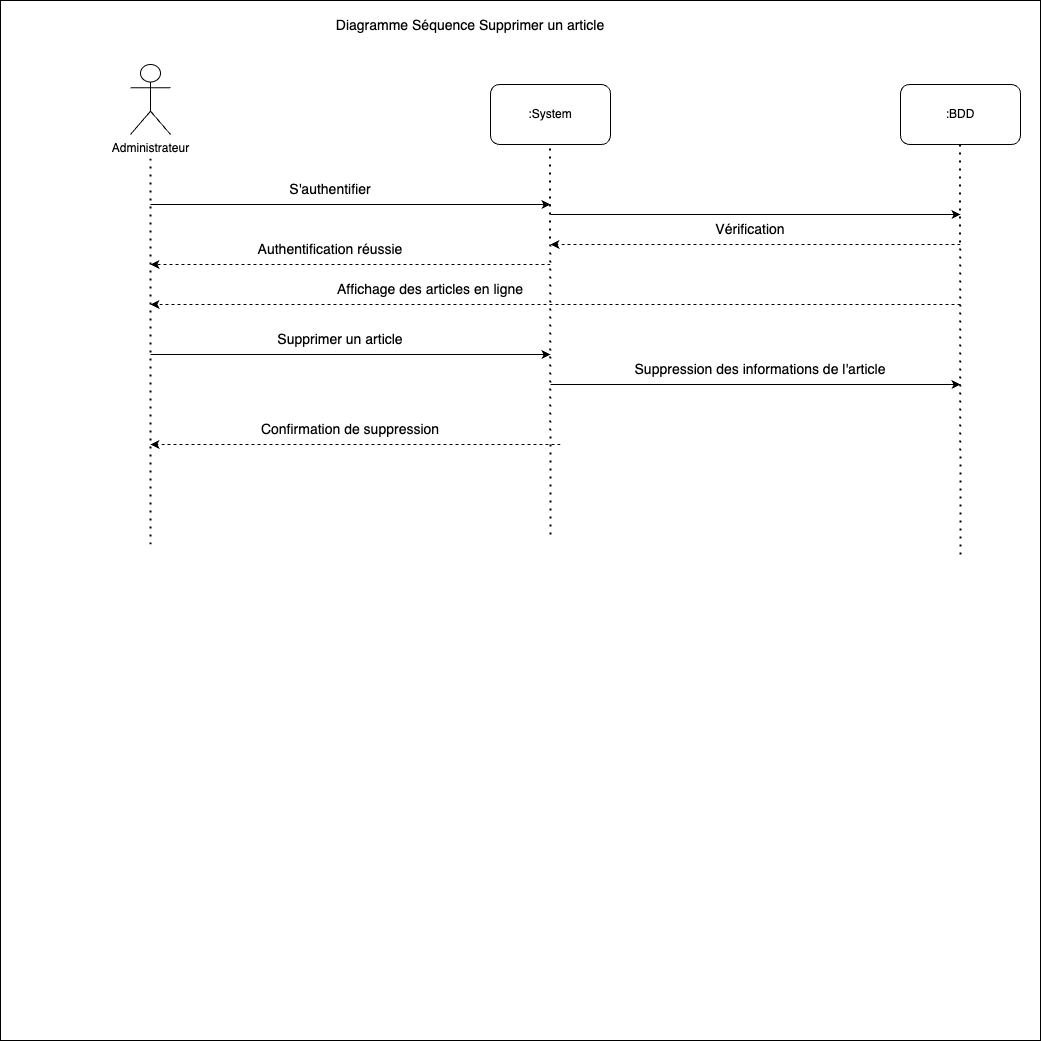

The diagram above was exported from draw.io. Its source (the exported page's mxGraphModel, read from the mxfile embedded in the PNG):
<mxGraphModel dx="1434" dy="1633" grid="1" gridSize="10" guides="1" tooltips="1" connect="1" arrows="1" fold="1" page="1" pageScale="1" pageWidth="1169" pageHeight="827" math="0" shadow="0">
  <root>
    <mxCell id="0" />
    <mxCell id="1" parent="0" />
    <mxCell id="Vf-VRWSFmU3yV3P2Kt6a-1" value="" style="whiteSpace=wrap;html=1;aspect=fixed;" vertex="1" parent="1">
      <mxGeometry x="80" y="-70" width="1040" height="1040" as="geometry" />
    </mxCell>
    <mxCell id="Vf-VRWSFmU3yV3P2Kt6a-2" value="&lt;font style=&quot;font-size: 14px;&quot;&gt;Diagramme Séquence Supprimer un article&lt;/font&gt;" style="text;html=1;strokeColor=none;fillColor=none;align=center;verticalAlign=middle;whiteSpace=wrap;rounded=0;" vertex="1" parent="1">
      <mxGeometry x="390" y="-60" width="320" height="30" as="geometry" />
    </mxCell>
    <mxCell id="Vf-VRWSFmU3yV3P2Kt6a-3" value="Administrateur" style="shape=umlActor;verticalLabelPosition=bottom;verticalAlign=top;html=1;outlineConnect=0;" vertex="1" parent="1">
      <mxGeometry x="210" y="-6" width="40" height="70" as="geometry" />
    </mxCell>
    <mxCell id="Vf-VRWSFmU3yV3P2Kt6a-4" value=":System" style="rounded=1;whiteSpace=wrap;html=1;" vertex="1" parent="1">
      <mxGeometry x="570" y="14" width="120" height="60" as="geometry" />
    </mxCell>
    <mxCell id="Vf-VRWSFmU3yV3P2Kt6a-5" value=":BDD" style="rounded=1;whiteSpace=wrap;html=1;" vertex="1" parent="1">
      <mxGeometry x="980" y="14" width="120" height="60" as="geometry" />
    </mxCell>
    <mxCell id="Vf-VRWSFmU3yV3P2Kt6a-6" value="" style="endArrow=none;dashed=1;html=1;dashPattern=1 3;strokeWidth=2;rounded=0;" edge="1" parent="1">
      <mxGeometry width="50" height="50" relative="1" as="geometry">
        <mxPoint x="230" y="474" as="sourcePoint" />
        <mxPoint x="230" y="84" as="targetPoint" />
      </mxGeometry>
    </mxCell>
    <mxCell id="Vf-VRWSFmU3yV3P2Kt6a-7" value="" style="endArrow=none;dashed=1;html=1;dashPattern=1 3;strokeWidth=2;rounded=0;" edge="1" parent="1">
      <mxGeometry width="50" height="50" relative="1" as="geometry">
        <mxPoint x="630" y="464" as="sourcePoint" />
        <mxPoint x="629.5" y="74" as="targetPoint" />
      </mxGeometry>
    </mxCell>
    <mxCell id="Vf-VRWSFmU3yV3P2Kt6a-8" value="" style="endArrow=none;dashed=1;html=1;dashPattern=1 3;strokeWidth=2;rounded=0;" edge="1" parent="1">
      <mxGeometry width="50" height="50" relative="1" as="geometry">
        <mxPoint x="1040" y="484" as="sourcePoint" />
        <mxPoint x="1039.5" y="74" as="targetPoint" />
      </mxGeometry>
    </mxCell>
    <mxCell id="Vf-VRWSFmU3yV3P2Kt6a-9" value="" style="endArrow=classic;html=1;rounded=0;" edge="1" parent="1">
      <mxGeometry width="50" height="50" relative="1" as="geometry">
        <mxPoint x="230" y="134" as="sourcePoint" />
        <mxPoint x="630" y="134" as="targetPoint" />
      </mxGeometry>
    </mxCell>
    <mxCell id="Vf-VRWSFmU3yV3P2Kt6a-10" value="&lt;font style=&quot;font-size: 14px;&quot;&gt;S'authentifier&lt;/font&gt;" style="text;html=1;strokeColor=none;fillColor=none;align=center;verticalAlign=middle;whiteSpace=wrap;rounded=0;" vertex="1" parent="1">
      <mxGeometry x="360" y="104" width="100" height="30" as="geometry" />
    </mxCell>
    <mxCell id="Vf-VRWSFmU3yV3P2Kt6a-11" value="" style="endArrow=classic;html=1;rounded=0;" edge="1" parent="1">
      <mxGeometry width="50" height="50" relative="1" as="geometry">
        <mxPoint x="630" y="144" as="sourcePoint" />
        <mxPoint x="1040" y="144" as="targetPoint" />
      </mxGeometry>
    </mxCell>
    <mxCell id="Vf-VRWSFmU3yV3P2Kt6a-12" value="" style="endArrow=classic;html=1;rounded=0;dashed=1;" edge="1" parent="1">
      <mxGeometry width="50" height="50" relative="1" as="geometry">
        <mxPoint x="1040" y="174" as="sourcePoint" />
        <mxPoint x="630" y="174" as="targetPoint" />
      </mxGeometry>
    </mxCell>
    <mxCell id="Vf-VRWSFmU3yV3P2Kt6a-13" value="&lt;font style=&quot;font-size: 14px;&quot;&gt;Vérification&lt;/font&gt;" style="text;html=1;strokeColor=none;fillColor=none;align=center;verticalAlign=middle;whiteSpace=wrap;rounded=0;" vertex="1" parent="1">
      <mxGeometry x="780" y="144" width="100" height="30" as="geometry" />
    </mxCell>
    <mxCell id="Vf-VRWSFmU3yV3P2Kt6a-14" value="" style="endArrow=classic;html=1;rounded=0;dashed=1;" edge="1" parent="1">
      <mxGeometry width="50" height="50" relative="1" as="geometry">
        <mxPoint x="630" y="194" as="sourcePoint" />
        <mxPoint x="230" y="194" as="targetPoint" />
      </mxGeometry>
    </mxCell>
    <mxCell id="Vf-VRWSFmU3yV3P2Kt6a-15" value="&lt;font style=&quot;font-size: 14px;&quot;&gt;Authentification réussie&lt;/font&gt;" style="text;html=1;strokeColor=none;fillColor=none;align=center;verticalAlign=middle;whiteSpace=wrap;rounded=0;" vertex="1" parent="1">
      <mxGeometry x="330" y="164" width="160" height="30" as="geometry" />
    </mxCell>
    <mxCell id="Vf-VRWSFmU3yV3P2Kt6a-16" value="" style="endArrow=classic;html=1;rounded=0;dashed=1;" edge="1" parent="1">
      <mxGeometry width="50" height="50" relative="1" as="geometry">
        <mxPoint x="1040" y="234" as="sourcePoint" />
        <mxPoint x="230" y="234" as="targetPoint" />
      </mxGeometry>
    </mxCell>
    <mxCell id="Vf-VRWSFmU3yV3P2Kt6a-17" value="&lt;font style=&quot;font-size: 14px;&quot;&gt;Affichage des articles en ligne&lt;/font&gt;" style="text;html=1;strokeColor=none;fillColor=none;align=center;verticalAlign=middle;whiteSpace=wrap;rounded=0;" vertex="1" parent="1">
      <mxGeometry x="410" y="204" width="200" height="30" as="geometry" />
    </mxCell>
    <mxCell id="Vf-VRWSFmU3yV3P2Kt6a-18" value="" style="endArrow=classic;html=1;rounded=0;" edge="1" parent="1">
      <mxGeometry width="50" height="50" relative="1" as="geometry">
        <mxPoint x="230" y="284" as="sourcePoint" />
        <mxPoint x="630" y="284" as="targetPoint" />
      </mxGeometry>
    </mxCell>
    <mxCell id="Vf-VRWSFmU3yV3P2Kt6a-19" value="&lt;font style=&quot;font-size: 14px;&quot;&gt;Supprimer un article&lt;/font&gt;" style="text;html=1;strokeColor=none;fillColor=none;align=center;verticalAlign=middle;whiteSpace=wrap;rounded=0;" vertex="1" parent="1">
      <mxGeometry x="320" y="254" width="200" height="30" as="geometry" />
    </mxCell>
    <mxCell id="Vf-VRWSFmU3yV3P2Kt6a-20" value="" style="endArrow=classic;html=1;rounded=0;" edge="1" parent="1">
      <mxGeometry width="50" height="50" relative="1" as="geometry">
        <mxPoint x="630" y="314" as="sourcePoint" />
        <mxPoint x="1040" y="314" as="targetPoint" />
      </mxGeometry>
    </mxCell>
    <mxCell id="Vf-VRWSFmU3yV3P2Kt6a-21" value="&lt;span style=&quot;font-size: 14px;&quot;&gt;Suppression des informations de l'article&lt;/span&gt;" style="text;html=1;strokeColor=none;fillColor=none;align=center;verticalAlign=middle;whiteSpace=wrap;rounded=0;" vertex="1" parent="1">
      <mxGeometry x="690" y="284" width="300" height="30" as="geometry" />
    </mxCell>
    <mxCell id="Vf-VRWSFmU3yV3P2Kt6a-24" value="" style="endArrow=classic;html=1;rounded=0;dashed=1;" edge="1" parent="1">
      <mxGeometry width="50" height="50" relative="1" as="geometry">
        <mxPoint x="640" y="374" as="sourcePoint" />
        <mxPoint x="230" y="374" as="targetPoint" />
      </mxGeometry>
    </mxCell>
    <mxCell id="Vf-VRWSFmU3yV3P2Kt6a-25" value="&lt;span style=&quot;font-size: 14px;&quot;&gt;Confirmation de suppression&lt;/span&gt;" style="text;html=1;strokeColor=none;fillColor=none;align=center;verticalAlign=middle;whiteSpace=wrap;rounded=0;" vertex="1" parent="1">
      <mxGeometry x="280" y="344" width="300" height="30" as="geometry" />
    </mxCell>
  </root>
</mxGraphModel>